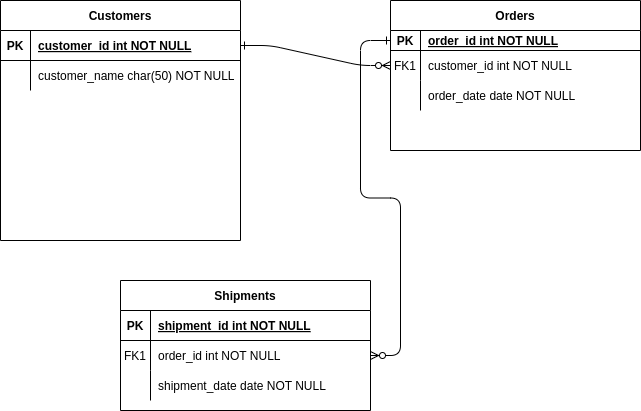

The diagram above was exported from draw.io. Its source (the exported page's mxGraphModel, read from the mxfile embedded in the PNG):
<mxGraphModel dx="872" dy="485" grid="1" gridSize="10" guides="1" tooltips="1" connect="1" arrows="1" fold="1" page="1" pageScale="1" pageWidth="850" pageHeight="1100" math="0" shadow="0" extFonts="Permanent Marker^https://fonts.googleapis.com/css?family=Permanent+Marker">
  <root>
    <mxCell id="0" />
    <mxCell id="1" parent="0" />
    <mxCell id="C-vyLk0tnHw3VtMMgP7b-1" value="" style="edgeStyle=entityRelationEdgeStyle;endArrow=ERzeroToMany;startArrow=ERone;endFill=1;startFill=0;" parent="1" source="C-vyLk0tnHw3VtMMgP7b-24" target="C-vyLk0tnHw3VtMMgP7b-6" edge="1">
      <mxGeometry width="100" height="100" relative="1" as="geometry">
        <mxPoint x="340" y="720" as="sourcePoint" />
        <mxPoint x="440" y="620" as="targetPoint" />
      </mxGeometry>
    </mxCell>
    <mxCell id="C-vyLk0tnHw3VtMMgP7b-12" value="" style="edgeStyle=entityRelationEdgeStyle;endArrow=ERzeroToMany;startArrow=ERone;endFill=1;startFill=0;" parent="1" source="C-vyLk0tnHw3VtMMgP7b-3" target="C-vyLk0tnHw3VtMMgP7b-17" edge="1">
      <mxGeometry width="100" height="100" relative="1" as="geometry">
        <mxPoint x="400" y="180" as="sourcePoint" />
        <mxPoint x="460" y="205" as="targetPoint" />
      </mxGeometry>
    </mxCell>
    <mxCell id="C-vyLk0tnHw3VtMMgP7b-2" value="Orders" style="shape=table;startSize=30;container=1;collapsible=1;childLayout=tableLayout;fixedRows=1;rowLines=0;fontStyle=1;align=center;resizeLast=1;" parent="1" vertex="1">
      <mxGeometry x="470" y="40" width="250" height="150" as="geometry" />
    </mxCell>
    <mxCell id="C-vyLk0tnHw3VtMMgP7b-3" value="" style="shape=partialRectangle;collapsible=0;dropTarget=0;pointerEvents=0;fillColor=none;points=[[0,0.5],[1,0.5]];portConstraint=eastwest;top=0;left=0;right=0;bottom=1;" parent="C-vyLk0tnHw3VtMMgP7b-2" vertex="1">
      <mxGeometry y="30" width="250" height="20" as="geometry" />
    </mxCell>
    <mxCell id="C-vyLk0tnHw3VtMMgP7b-4" value="PK" style="shape=partialRectangle;overflow=hidden;connectable=0;fillColor=none;top=0;left=0;bottom=0;right=0;fontStyle=1;" parent="C-vyLk0tnHw3VtMMgP7b-3" vertex="1">
      <mxGeometry width="30" height="20" as="geometry">
        <mxRectangle width="30" height="20" as="alternateBounds" />
      </mxGeometry>
    </mxCell>
    <mxCell id="C-vyLk0tnHw3VtMMgP7b-5" value="order_id int NOT NULL " style="shape=partialRectangle;overflow=hidden;connectable=0;fillColor=none;top=0;left=0;bottom=0;right=0;align=left;spacingLeft=6;fontStyle=5;" parent="C-vyLk0tnHw3VtMMgP7b-3" vertex="1">
      <mxGeometry x="30" width="220" height="20" as="geometry">
        <mxRectangle width="220" height="20" as="alternateBounds" />
      </mxGeometry>
    </mxCell>
    <mxCell id="C-vyLk0tnHw3VtMMgP7b-6" value="" style="shape=partialRectangle;collapsible=0;dropTarget=0;pointerEvents=0;fillColor=none;points=[[0,0.5],[1,0.5]];portConstraint=eastwest;top=0;left=0;right=0;bottom=0;" parent="C-vyLk0tnHw3VtMMgP7b-2" vertex="1">
      <mxGeometry y="50" width="250" height="30" as="geometry" />
    </mxCell>
    <mxCell id="C-vyLk0tnHw3VtMMgP7b-7" value="FK1" style="shape=partialRectangle;overflow=hidden;connectable=0;fillColor=none;top=0;left=0;bottom=0;right=0;" parent="C-vyLk0tnHw3VtMMgP7b-6" vertex="1">
      <mxGeometry width="30" height="30" as="geometry">
        <mxRectangle width="30" height="30" as="alternateBounds" />
      </mxGeometry>
    </mxCell>
    <mxCell id="C-vyLk0tnHw3VtMMgP7b-8" value="customer_id int NOT NULL" style="shape=partialRectangle;overflow=hidden;connectable=0;fillColor=none;top=0;left=0;bottom=0;right=0;align=left;spacingLeft=6;" parent="C-vyLk0tnHw3VtMMgP7b-6" vertex="1">
      <mxGeometry x="30" width="220" height="30" as="geometry">
        <mxRectangle width="220" height="30" as="alternateBounds" />
      </mxGeometry>
    </mxCell>
    <mxCell id="C-vyLk0tnHw3VtMMgP7b-9" value="" style="shape=partialRectangle;collapsible=0;dropTarget=0;pointerEvents=0;fillColor=none;points=[[0,0.5],[1,0.5]];portConstraint=eastwest;top=0;left=0;right=0;bottom=0;" parent="C-vyLk0tnHw3VtMMgP7b-2" vertex="1">
      <mxGeometry y="80" width="250" height="30" as="geometry" />
    </mxCell>
    <mxCell id="C-vyLk0tnHw3VtMMgP7b-10" value="" style="shape=partialRectangle;overflow=hidden;connectable=0;fillColor=none;top=0;left=0;bottom=0;right=0;" parent="C-vyLk0tnHw3VtMMgP7b-9" vertex="1">
      <mxGeometry width="30" height="30" as="geometry">
        <mxRectangle width="30" height="30" as="alternateBounds" />
      </mxGeometry>
    </mxCell>
    <mxCell id="C-vyLk0tnHw3VtMMgP7b-11" value="order_date date NOT NULL" style="shape=partialRectangle;overflow=hidden;connectable=0;fillColor=none;top=0;left=0;bottom=0;right=0;align=left;spacingLeft=6;" parent="C-vyLk0tnHw3VtMMgP7b-9" vertex="1">
      <mxGeometry x="30" width="220" height="30" as="geometry">
        <mxRectangle width="220" height="30" as="alternateBounds" />
      </mxGeometry>
    </mxCell>
    <mxCell id="C-vyLk0tnHw3VtMMgP7b-13" value="Shipments" style="shape=table;startSize=30;container=1;collapsible=1;childLayout=tableLayout;fixedRows=1;rowLines=0;fontStyle=1;align=center;resizeLast=1;" parent="1" vertex="1">
      <mxGeometry x="200" y="320" width="250" height="130" as="geometry" />
    </mxCell>
    <mxCell id="C-vyLk0tnHw3VtMMgP7b-14" value="" style="shape=partialRectangle;collapsible=0;dropTarget=0;pointerEvents=0;fillColor=none;points=[[0,0.5],[1,0.5]];portConstraint=eastwest;top=0;left=0;right=0;bottom=1;" parent="C-vyLk0tnHw3VtMMgP7b-13" vertex="1">
      <mxGeometry y="30" width="250" height="30" as="geometry" />
    </mxCell>
    <mxCell id="C-vyLk0tnHw3VtMMgP7b-15" value="PK" style="shape=partialRectangle;overflow=hidden;connectable=0;fillColor=none;top=0;left=0;bottom=0;right=0;fontStyle=1;" parent="C-vyLk0tnHw3VtMMgP7b-14" vertex="1">
      <mxGeometry width="30" height="30" as="geometry">
        <mxRectangle width="30" height="30" as="alternateBounds" />
      </mxGeometry>
    </mxCell>
    <mxCell id="C-vyLk0tnHw3VtMMgP7b-16" value="shipment_id int NOT NULL " style="shape=partialRectangle;overflow=hidden;connectable=0;fillColor=none;top=0;left=0;bottom=0;right=0;align=left;spacingLeft=6;fontStyle=5;" parent="C-vyLk0tnHw3VtMMgP7b-14" vertex="1">
      <mxGeometry x="30" width="220" height="30" as="geometry">
        <mxRectangle width="220" height="30" as="alternateBounds" />
      </mxGeometry>
    </mxCell>
    <mxCell id="C-vyLk0tnHw3VtMMgP7b-17" value="" style="shape=partialRectangle;collapsible=0;dropTarget=0;pointerEvents=0;fillColor=none;points=[[0,0.5],[1,0.5]];portConstraint=eastwest;top=0;left=0;right=0;bottom=0;" parent="C-vyLk0tnHw3VtMMgP7b-13" vertex="1">
      <mxGeometry y="60" width="250" height="30" as="geometry" />
    </mxCell>
    <mxCell id="C-vyLk0tnHw3VtMMgP7b-18" value="FK1" style="shape=partialRectangle;overflow=hidden;connectable=0;fillColor=none;top=0;left=0;bottom=0;right=0;" parent="C-vyLk0tnHw3VtMMgP7b-17" vertex="1">
      <mxGeometry width="30" height="30" as="geometry">
        <mxRectangle width="30" height="30" as="alternateBounds" />
      </mxGeometry>
    </mxCell>
    <mxCell id="C-vyLk0tnHw3VtMMgP7b-19" value="order_id int NOT NULL" style="shape=partialRectangle;overflow=hidden;connectable=0;fillColor=none;top=0;left=0;bottom=0;right=0;align=left;spacingLeft=6;" parent="C-vyLk0tnHw3VtMMgP7b-17" vertex="1">
      <mxGeometry x="30" width="220" height="30" as="geometry">
        <mxRectangle width="220" height="30" as="alternateBounds" />
      </mxGeometry>
    </mxCell>
    <mxCell id="C-vyLk0tnHw3VtMMgP7b-20" value="" style="shape=partialRectangle;collapsible=0;dropTarget=0;pointerEvents=0;fillColor=none;points=[[0,0.5],[1,0.5]];portConstraint=eastwest;top=0;left=0;right=0;bottom=0;" parent="C-vyLk0tnHw3VtMMgP7b-13" vertex="1">
      <mxGeometry y="90" width="250" height="30" as="geometry" />
    </mxCell>
    <mxCell id="C-vyLk0tnHw3VtMMgP7b-21" value="" style="shape=partialRectangle;overflow=hidden;connectable=0;fillColor=none;top=0;left=0;bottom=0;right=0;" parent="C-vyLk0tnHw3VtMMgP7b-20" vertex="1">
      <mxGeometry width="30" height="30" as="geometry">
        <mxRectangle width="30" height="30" as="alternateBounds" />
      </mxGeometry>
    </mxCell>
    <mxCell id="C-vyLk0tnHw3VtMMgP7b-22" value="shipment_date date NOT NULL" style="shape=partialRectangle;overflow=hidden;connectable=0;fillColor=none;top=0;left=0;bottom=0;right=0;align=left;spacingLeft=6;" parent="C-vyLk0tnHw3VtMMgP7b-20" vertex="1">
      <mxGeometry x="30" width="220" height="30" as="geometry">
        <mxRectangle width="220" height="30" as="alternateBounds" />
      </mxGeometry>
    </mxCell>
    <mxCell id="C-vyLk0tnHw3VtMMgP7b-23" value="Customers" style="shape=table;startSize=30;container=1;collapsible=1;childLayout=tableLayout;fixedRows=1;rowLines=0;fontStyle=1;align=center;resizeLast=1;" parent="1" vertex="1">
      <mxGeometry x="80" y="40" width="240" height="240" as="geometry" />
    </mxCell>
    <mxCell id="C-vyLk0tnHw3VtMMgP7b-24" value="" style="shape=partialRectangle;collapsible=0;dropTarget=0;pointerEvents=0;fillColor=none;points=[[0,0.5],[1,0.5]];portConstraint=eastwest;top=0;left=0;right=0;bottom=1;" parent="C-vyLk0tnHw3VtMMgP7b-23" vertex="1">
      <mxGeometry y="30" width="240" height="30" as="geometry" />
    </mxCell>
    <mxCell id="C-vyLk0tnHw3VtMMgP7b-25" value="PK" style="shape=partialRectangle;overflow=hidden;connectable=0;fillColor=none;top=0;left=0;bottom=0;right=0;fontStyle=1;" parent="C-vyLk0tnHw3VtMMgP7b-24" vertex="1">
      <mxGeometry width="30" height="30" as="geometry">
        <mxRectangle width="30" height="30" as="alternateBounds" />
      </mxGeometry>
    </mxCell>
    <mxCell id="C-vyLk0tnHw3VtMMgP7b-26" value="customer_id int NOT NULL " style="shape=partialRectangle;overflow=hidden;connectable=0;fillColor=none;top=0;left=0;bottom=0;right=0;align=left;spacingLeft=6;fontStyle=5;" parent="C-vyLk0tnHw3VtMMgP7b-24" vertex="1">
      <mxGeometry x="30" width="210" height="30" as="geometry">
        <mxRectangle width="210" height="30" as="alternateBounds" />
      </mxGeometry>
    </mxCell>
    <mxCell id="C-vyLk0tnHw3VtMMgP7b-27" value="" style="shape=partialRectangle;collapsible=0;dropTarget=0;pointerEvents=0;fillColor=none;points=[[0,0.5],[1,0.5]];portConstraint=eastwest;top=0;left=0;right=0;bottom=0;" parent="C-vyLk0tnHw3VtMMgP7b-23" vertex="1">
      <mxGeometry y="60" width="240" height="30" as="geometry" />
    </mxCell>
    <mxCell id="C-vyLk0tnHw3VtMMgP7b-28" value="" style="shape=partialRectangle;overflow=hidden;connectable=0;fillColor=none;top=0;left=0;bottom=0;right=0;" parent="C-vyLk0tnHw3VtMMgP7b-27" vertex="1">
      <mxGeometry width="30" height="30" as="geometry">
        <mxRectangle width="30" height="30" as="alternateBounds" />
      </mxGeometry>
    </mxCell>
    <mxCell id="C-vyLk0tnHw3VtMMgP7b-29" value="customer_name char(50) NOT NULL" style="shape=partialRectangle;overflow=hidden;connectable=0;fillColor=none;top=0;left=0;bottom=0;right=0;align=left;spacingLeft=6;" parent="C-vyLk0tnHw3VtMMgP7b-27" vertex="1">
      <mxGeometry x="30" width="210" height="30" as="geometry">
        <mxRectangle width="210" height="30" as="alternateBounds" />
      </mxGeometry>
    </mxCell>
  </root>
</mxGraphModel>